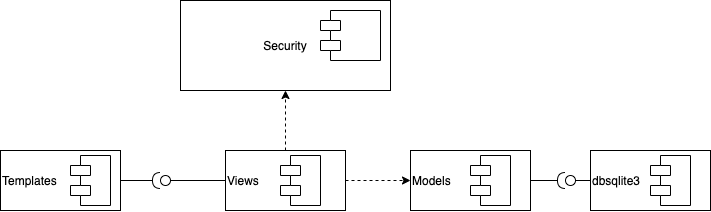

The diagram above was exported from draw.io. Its source (the exported page's mxGraphModel, read from the mxfile embedded in the PNG):
<mxGraphModel dx="1113" dy="751" grid="1" gridSize="10" guides="1" tooltips="1" connect="1" arrows="1" fold="1" page="1" pageScale="1" pageWidth="827" pageHeight="1169" math="0" shadow="0">
  <root>
    <mxCell id="0" />
    <mxCell id="1" parent="0" />
    <mxCell id="5_e6eUw4kf-pqeTrf9SK-1" value="Security" style="rounded=0;whiteSpace=wrap;html=1;" vertex="1" parent="1">
      <mxGeometry x="230" y="80" width="210" height="90" as="geometry" />
    </mxCell>
    <mxCell id="5_e6eUw4kf-pqeTrf9SK-2" value="Templates" style="rounded=0;whiteSpace=wrap;html=1;align=left;" vertex="1" parent="1">
      <mxGeometry x="50" y="230" width="120" height="60" as="geometry" />
    </mxCell>
    <mxCell id="5_e6eUw4kf-pqeTrf9SK-6" style="edgeStyle=orthogonalEdgeStyle;rounded=0;orthogonalLoop=1;jettySize=auto;html=1;exitX=0.5;exitY=0;exitDx=0;exitDy=0;entryX=0.5;entryY=1;entryDx=0;entryDy=0;dashed=1;" edge="1" parent="1" source="5_e6eUw4kf-pqeTrf9SK-3" target="5_e6eUw4kf-pqeTrf9SK-1">
      <mxGeometry relative="1" as="geometry" />
    </mxCell>
    <mxCell id="5_e6eUw4kf-pqeTrf9SK-8" style="edgeStyle=orthogonalEdgeStyle;rounded=0;orthogonalLoop=1;jettySize=auto;html=1;exitX=1;exitY=0.5;exitDx=0;exitDy=0;dashed=1;" edge="1" parent="1" source="5_e6eUw4kf-pqeTrf9SK-3" target="5_e6eUw4kf-pqeTrf9SK-4">
      <mxGeometry relative="1" as="geometry" />
    </mxCell>
    <mxCell id="5_e6eUw4kf-pqeTrf9SK-3" value="Views" style="rounded=0;whiteSpace=wrap;html=1;align=left;" vertex="1" parent="1">
      <mxGeometry x="275" y="230" width="120" height="60" as="geometry" />
    </mxCell>
    <mxCell id="5_e6eUw4kf-pqeTrf9SK-4" value="Models" style="rounded=0;whiteSpace=wrap;html=1;align=left;" vertex="1" parent="1">
      <mxGeometry x="460" y="230" width="120" height="60" as="geometry" />
    </mxCell>
    <mxCell id="5_e6eUw4kf-pqeTrf9SK-5" value="dbsqlite3" style="rounded=0;whiteSpace=wrap;html=1;align=left;" vertex="1" parent="1">
      <mxGeometry x="640" y="230" width="120" height="60" as="geometry" />
    </mxCell>
    <mxCell id="5_e6eUw4kf-pqeTrf9SK-10" value="" style="rounded=0;orthogonalLoop=1;jettySize=auto;html=1;endArrow=none;endFill=0;sketch=0;targetPerimeterSpacing=0;dashed=1;exitX=0;exitY=0.5;exitDx=0;exitDy=0;startArrow=none;" edge="1" parent="1" source="5_e6eUw4kf-pqeTrf9SK-12">
      <mxGeometry relative="1" as="geometry">
        <mxPoint x="310" y="340" as="sourcePoint" />
        <mxPoint x="210" y="260" as="targetPoint" />
      </mxGeometry>
    </mxCell>
    <mxCell id="5_e6eUw4kf-pqeTrf9SK-11" value="" style="rounded=0;orthogonalLoop=1;jettySize=auto;html=1;endArrow=halfCircle;endFill=0;endSize=6;strokeWidth=1;sketch=0;exitX=1;exitY=0.5;exitDx=0;exitDy=0;" edge="1" parent="1" source="5_e6eUw4kf-pqeTrf9SK-2">
      <mxGeometry relative="1" as="geometry">
        <mxPoint x="430" y="325" as="sourcePoint" />
        <mxPoint x="210" y="260" as="targetPoint" />
      </mxGeometry>
    </mxCell>
    <mxCell id="5_e6eUw4kf-pqeTrf9SK-12" value="" style="ellipse;whiteSpace=wrap;html=1;align=center;aspect=fixed;resizable=0;points=[];outlineConnect=0;sketch=0;" vertex="1" parent="1">
      <mxGeometry x="210" y="255" width="10" height="10" as="geometry" />
    </mxCell>
    <mxCell id="5_e6eUw4kf-pqeTrf9SK-13" value="" style="rounded=0;orthogonalLoop=1;jettySize=auto;html=1;endArrow=none;endFill=0;sketch=0;sourcePerimeterSpacing=0;exitX=0;exitY=0.5;exitDx=0;exitDy=0;" edge="1" parent="1" source="5_e6eUw4kf-pqeTrf9SK-3" target="5_e6eUw4kf-pqeTrf9SK-12">
      <mxGeometry relative="1" as="geometry">
        <mxPoint x="259.9999999999998" y="260" as="sourcePoint" />
        <mxPoint x="209.99999999999977" y="260" as="targetPoint" />
      </mxGeometry>
    </mxCell>
    <mxCell id="5_e6eUw4kf-pqeTrf9SK-14" value="" style="rounded=0;orthogonalLoop=1;jettySize=auto;html=1;endArrow=none;endFill=0;sketch=0;sourcePerimeterSpacing=0;targetPerimeterSpacing=0;exitX=0;exitY=0.5;exitDx=0;exitDy=0;" edge="1" target="5_e6eUw4kf-pqeTrf9SK-16" parent="1" source="5_e6eUw4kf-pqeTrf9SK-5">
      <mxGeometry relative="1" as="geometry">
        <mxPoint x="580" y="260" as="sourcePoint" />
      </mxGeometry>
    </mxCell>
    <mxCell id="5_e6eUw4kf-pqeTrf9SK-15" value="" style="rounded=0;orthogonalLoop=1;jettySize=auto;html=1;endArrow=halfCircle;endFill=0;endSize=6;strokeWidth=1;sketch=0;exitX=1;exitY=0.5;exitDx=0;exitDy=0;" edge="1" target="5_e6eUw4kf-pqeTrf9SK-16" parent="1" source="5_e6eUw4kf-pqeTrf9SK-4">
      <mxGeometry relative="1" as="geometry">
        <mxPoint x="640" y="260" as="sourcePoint" />
        <mxPoint x="565" y="260" as="targetPoint" />
      </mxGeometry>
    </mxCell>
    <mxCell id="5_e6eUw4kf-pqeTrf9SK-16" value="" style="ellipse;whiteSpace=wrap;html=1;align=center;aspect=fixed;resizable=0;points=[];outlineConnect=0;sketch=0;direction=west;" vertex="1" parent="1">
      <mxGeometry x="615" y="255" width="10" height="10" as="geometry" />
    </mxCell>
    <mxCell id="5_e6eUw4kf-pqeTrf9SK-17" value="" style="shape=module;align=left;spacingLeft=20;align=center;verticalAlign=top;" vertex="1" parent="1">
      <mxGeometry x="370" y="90" width="60" height="50" as="geometry" />
    </mxCell>
    <mxCell id="5_e6eUw4kf-pqeTrf9SK-19" value="" style="shape=module;align=left;spacingLeft=20;align=center;verticalAlign=top;" vertex="1" parent="1">
      <mxGeometry x="120" y="235" width="40" height="50" as="geometry" />
    </mxCell>
    <mxCell id="5_e6eUw4kf-pqeTrf9SK-20" value="" style="shape=module;align=left;spacingLeft=20;align=center;verticalAlign=top;" vertex="1" parent="1">
      <mxGeometry x="330" y="235" width="40" height="50" as="geometry" />
    </mxCell>
    <mxCell id="5_e6eUw4kf-pqeTrf9SK-21" value="" style="shape=module;align=left;spacingLeft=20;align=center;verticalAlign=top;" vertex="1" parent="1">
      <mxGeometry x="520" y="235" width="40" height="50" as="geometry" />
    </mxCell>
    <mxCell id="5_e6eUw4kf-pqeTrf9SK-22" value="" style="shape=module;align=left;spacingLeft=20;align=center;verticalAlign=top;" vertex="1" parent="1">
      <mxGeometry x="700" y="235" width="40" height="50" as="geometry" />
    </mxCell>
  </root>
</mxGraphModel>